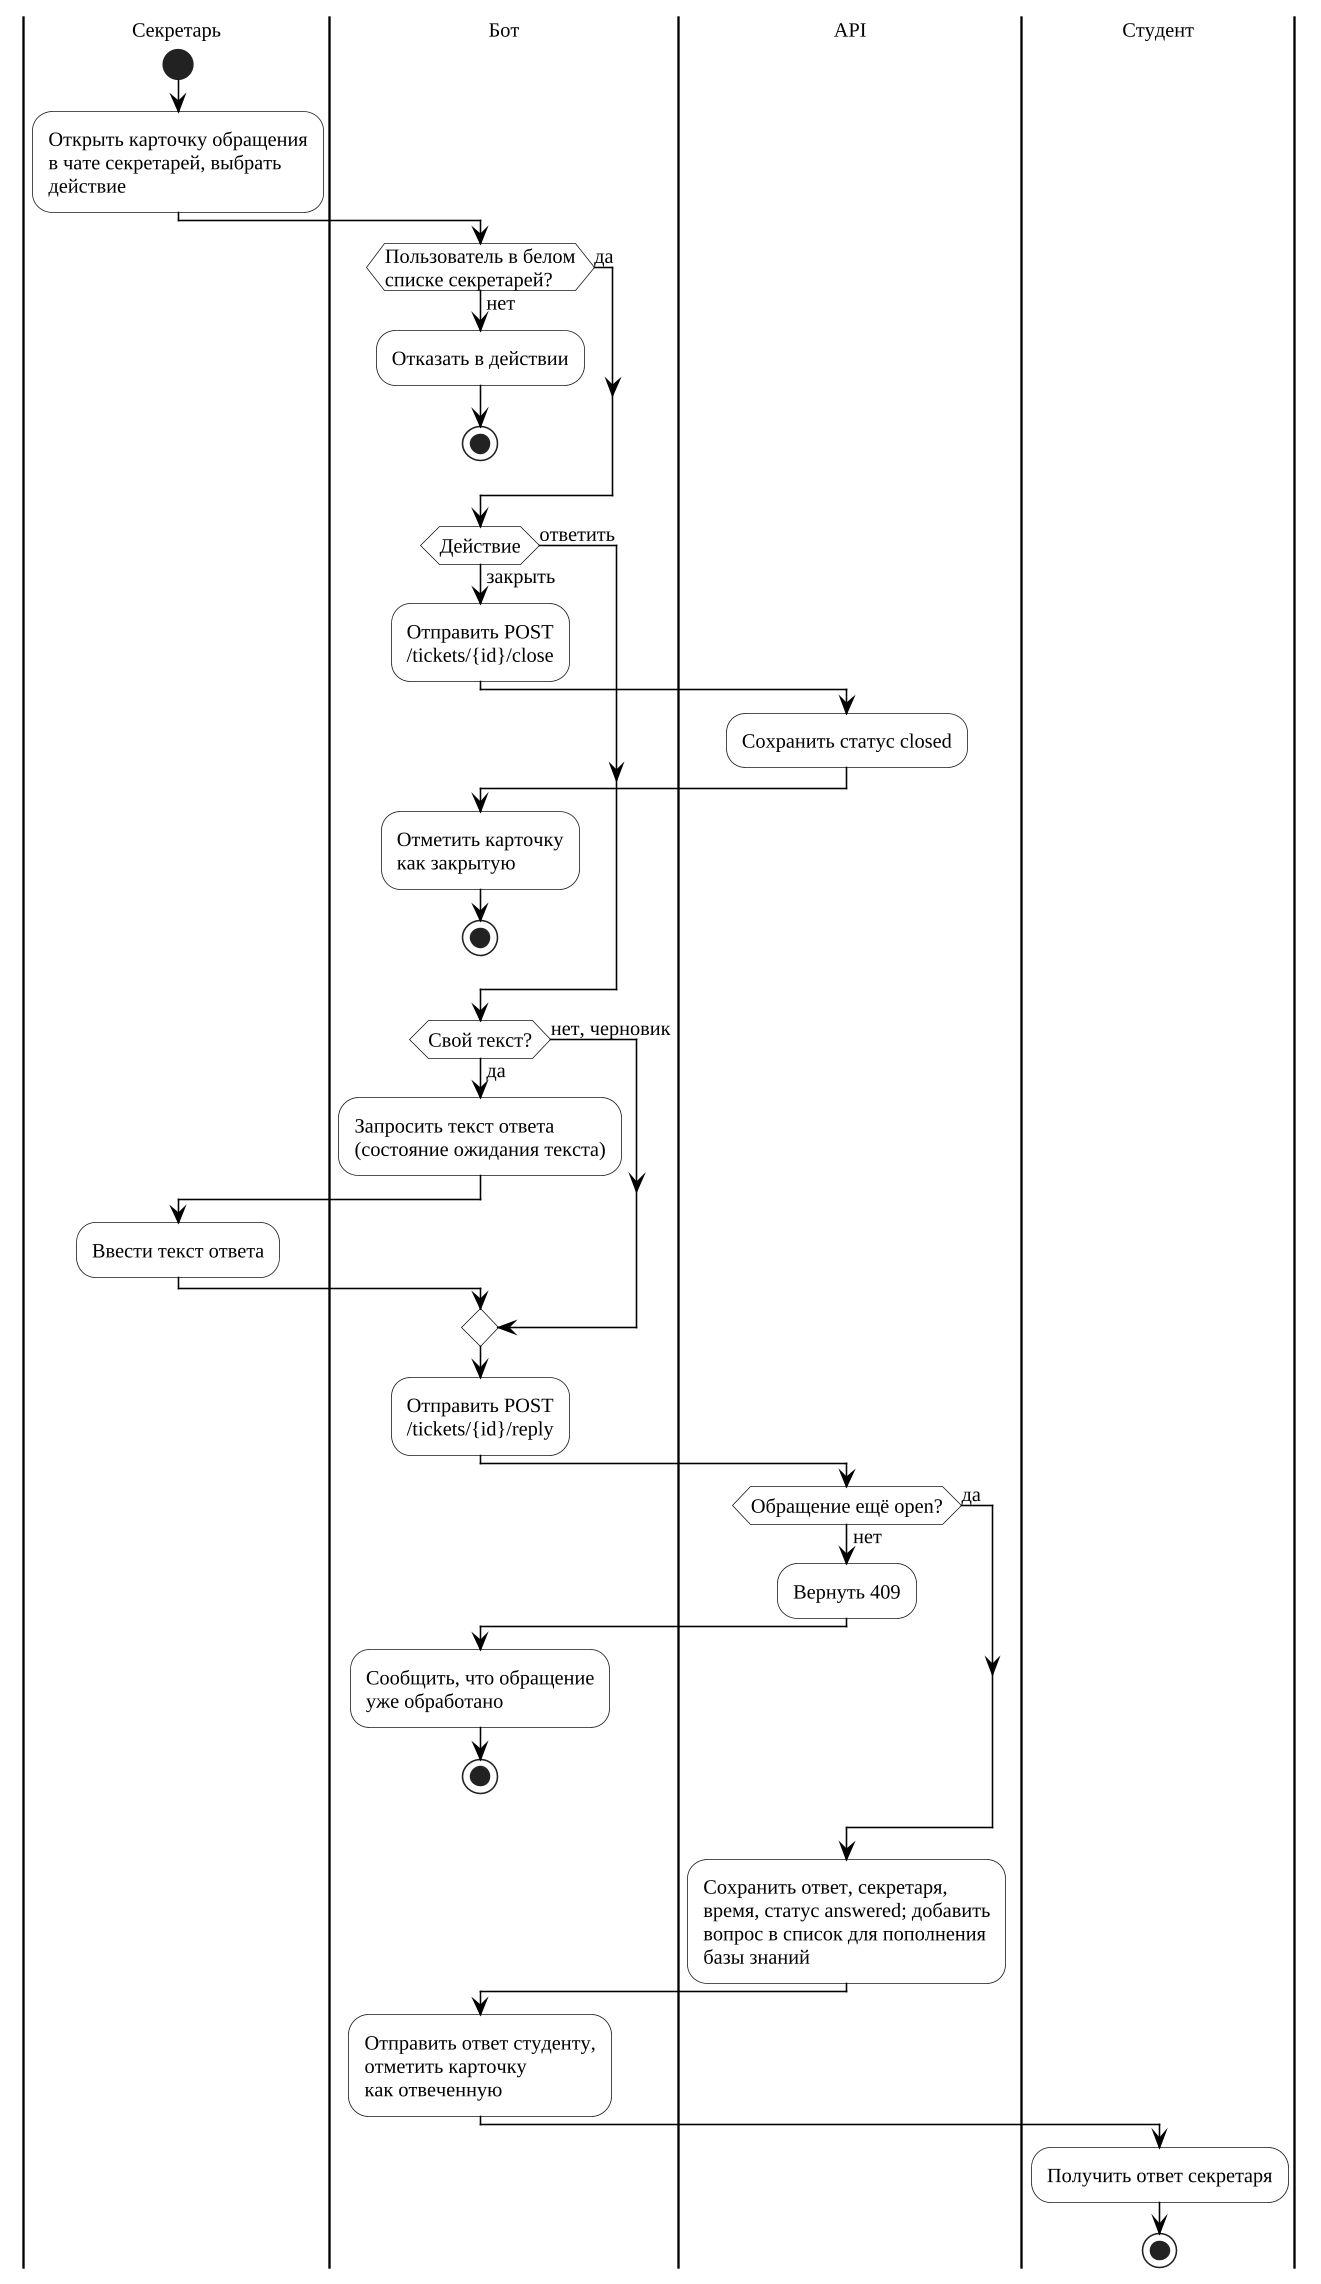

The diagram above was rendered by PlantUML. Its source (embedded in the PNG):
@startuml 07_activity_escalation_2_reply
!include _style.iuml
skinparam defaultFontSize 13

|Секретарь|
start
:Открыть карточку обращения
в чате секретарей, выбрать
действие;
|Бот|
if (Пользователь в белом
списке секретарей?) then (нет)
  :Отказать в действии;
  stop
else (да)
endif
|Бот|
if (Действие) then (закрыть)
  :Отправить POST
  /tickets/{id}/close;
  |API|
  :Сохранить статус closed;
  |Бот|
  :Отметить карточку
  как закрытую;
  stop
else (ответить)
endif
|Бот|
if (Свой текст?) then (да)
  :Запросить текст ответа
  (состояние ожидания текста);
  |Секретарь|
  :Ввести текст ответа;
else (нет, черновик)
endif
|Бот|
:Отправить POST
/tickets/{id}/reply;
|API|
if (Обращение ещё open?) then (нет)
  :Вернуть 409;
  |Бот|
  :Сообщить, что обращение
  уже обработано;
  stop
else (да)
endif
|API|
:Сохранить ответ, секретаря,
время, статус answered; добавить
вопрос в список для пополнения
базы знаний;
|Бот|
:Отправить ответ студенту,
отметить карточку
как отвеченную;
|Студент|
:Получить ответ секретаря;
stop
@enduml